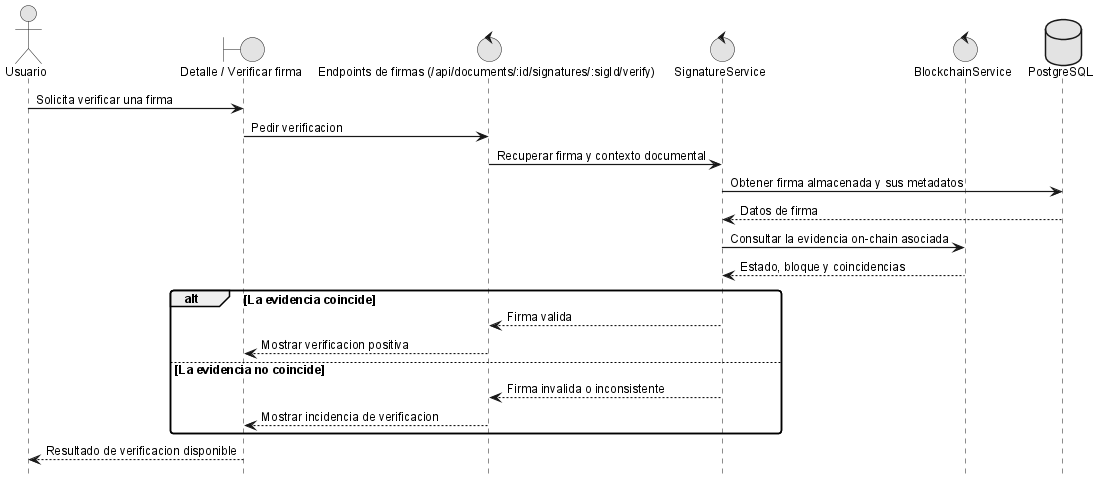

The diagram above was rendered by PlantUML. Its source (embedded in the PNG):
@startuml
!include _sequence-style.puml
actor Usuario as user
boundary "Detalle / Verificar firma" as ui
control "Endpoints de firmas (/api/documents/:id/signatures/:sigId/verify)" as api
control "SignatureService" as srv
control "BlockchainService" as bc
database "PostgreSQL" as db

user -> ui: Solicita verificar una firma
ui -> api: Pedir verificacion
api -> srv: Recuperar firma y contexto documental
srv -> db: Obtener firma almacenada y sus metadatos
db --> srv: Datos de firma
srv -> bc: Consultar la evidencia on-chain asociada
bc --> srv: Estado, bloque y coincidencias
alt La evidencia coincide
  srv --> api: Firma valida
  api --> ui: Mostrar verificacion positiva
else La evidencia no coincide
  srv --> api: Firma invalida o inconsistente
  api --> ui: Mostrar incidencia de verificacion
end
ui --> user: Resultado de verificacion disponible

@enduml